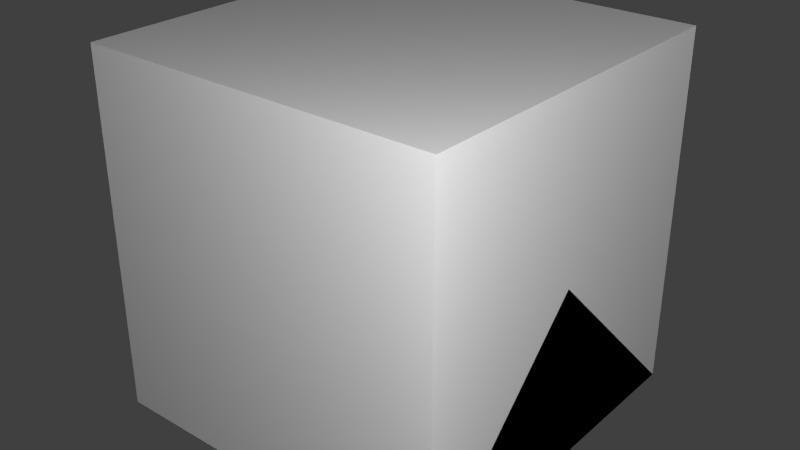 # Source: Anemometer.blend  (saved by Blender 2.72.0; exported with 4.5.12 LTS)
import bpy
from mathutils import Matrix  # noqa: F401  (used for matrix-valued properties, if any)

bpy.ops.wm.read_factory_settings(use_empty=True)
scene = bpy.context.scene
scene.name = 'Scene'

# ---- collections
col_collection_1 = bpy.data.collections.new('Collection 1'); scene.collection.children.link(col_collection_1)

# ---- materials (node trees are filled in below, after node groups)
mat_material = bpy.data.materials.new('Material')
mat_material.alpha_threshold = 0.0
mat_material.use_transparent_shadow = False
mat_material.roughness = 0.5
mat_material.line_color = (0.0, 0.0, 0.0, 1.0)

# ---- material node trees

# ---- world
world_world = bpy.data.worlds.new('World'); scene.world = world_world
world_world.color = (0.05088, 0.05088, 0.05088)
world_world.use_sun_shadow = False
world_world.sun_shadow_jitter_overblur = 0.0
world_world.cycles.sampling_method = 'MANUAL'
world_world.cycles.sample_map_resolution = 256

# ---- lights
light_point_001 = bpy.data.lights.new('Point.001', 'POINT')
light_point_001.transmission_factor = 0.0
light_point_001.energy = 100.0
light_point_001.shadow_buffer_clip_start = 0.5
light_point_001.shadow_soft_size = 0.1
light_point_001.shadow_maximum_resolution = 0.006
light_point_001.use_absolute_resolution = True
light_point_001.cycles.use_multiple_importance_sampling = False
light_point = bpy.data.lights.new('Point', 'POINT')
light_point.transmission_factor = 0.0
light_point.energy = 100.0
light_point.shadow_buffer_clip_start = 0.5
light_point.shadow_soft_size = 0.1
light_point.shadow_maximum_resolution = 0.006
light_point.use_absolute_resolution = True
light_point.cycles.use_multiple_importance_sampling = False
light_lamp = bpy.data.lights.new('Lamp', 'POINT')
light_lamp.transmission_factor = 0.0
light_lamp.cutoff_distance = 30.0
light_lamp.energy = 100.0
light_lamp.shadow_buffer_clip_start = 1.001
light_lamp.shadow_soft_size = 0.1
light_lamp.shadow_maximum_resolution = 0.006
light_lamp.use_absolute_resolution = True
light_lamp.cycles.use_multiple_importance_sampling = False

# ---- meshes
me_base_ground = bpy.data.meshes.new('base_ground')
me_base_ground.from_pydata([(-0.035, -1.18e-08, 0.1875), (-0.0175, -0.03031, 0.1875), (0.0175, -0.03031, 0.1875), (0.035, -1.815e-08, 0.1875), (0.0175, 0.03031, 0.1875), (-0.0175, 0.03031, 0.1875), (0.125, -0.125, 5.96e-08), (-0.125, -0.125, -5.96e-08), (0.125, 0.125, -2.98e-08), (-0.125, 0.125, -1.192e-07), (0.125, -0.125, 0.0625), (-0.125, -0.125, 0.0625), (0.125, 0.125, 0.0625), (-0.125, 0.125, 0.0625), (0.0175, -0.03031, 0.0625), (-0.0175, -0.03031, 0.0625), (-0.035, -1.18e-08, 0.0625), (4.47e-08, 1.052e-07, 0.6875), (0.035, -1.815e-08, 0.0625), (0.0175, 0.03031, 0.0625), (-0.0175, 0.03031, 0.0625)], [], [(7, 9, 8, 6), (11, 10, 12, 13), (9, 7, 11, 13), (6, 8, 12, 10), (7, 6, 10, 11), (8, 9, 13, 12), (17, 0, 1), (0, 17, 5), (5, 17, 4), (4, 17, 3), (3, 17, 2), (2, 17, 1), (2, 1, 15, 14), (4, 3, 18, 19), (0, 5, 20, 16), (1, 0, 16, 15), (3, 2, 14, 18), (5, 4, 19, 20)])
me_base_ground.use_remesh_preserve_volume = False
me_base_ground.use_remesh_preserve_attributes = False
me_base_ground.use_mirror_vertex_groups = False
me_base_ground.update()
me_circle_002 = bpy.data.meshes.new('Circle.002')
me_circle_002.from_pydata([(0.0, 0.01, 0.0), (-0.00866, -0.005, 0.0), (0.00866, -0.005, 0.0), (0.0, 0.01, 0.03125), (-0.00866, -0.005, 0.03125), (0.00866, -0.005, 0.03125), (0.03628, 0.01463, 0.08633), (-0.004311, 0.03807, 0.08633), (-0.004311, 0.03807, 0.1332), (0.03628, 0.01463, 0.1332), (0.01599, 0.02635, 0.141), (0.01599, 0.02635, 0.07852), (0.04305, 0.01073, 0.1098), (-0.01108, 0.04198, 0.1098), (0.0003618, -0.0007101, 0.1098)], [], [(1, 2, 5, 4), (2, 0, 3, 5), (0, 1, 4, 3), (4, 14, 3), (5, 14, 4), (14, 5, 3), (6, 14, 12), (14, 6, 11), (14, 11, 7), (14, 7, 13), (14, 13, 8), (14, 8, 10), (14, 10, 9), (14, 9, 12)])
me_circle_002.use_remesh_preserve_volume = False
me_circle_002.use_remesh_preserve_attributes = False
me_circle_002.use_mirror_vertex_groups = False
me_circle_002.update()
me_anemometer = bpy.data.meshes.new('anemometer')
me_anemometer.from_pydata([(-0.006766, 0.01391, 0.0), (-0.01543, -0.001094, 0.0), (0.001894, -0.001094, 0.0), (-0.006766, 0.01391, 0.03125), (-0.01543, -0.001094, 0.03125), (0.001894, -0.001094, 0.03125), (0.02952, 0.01854, 0.08633), (-0.01108, 0.04198, 0.08633), (-0.01108, 0.04198, 0.1332), (0.02952, 0.01854, 0.1332), (0.009221, 0.03026, 0.141), (0.009221, 0.03026, 0.07852), (0.03628, 0.01463, 0.1098), (-0.01784, 0.04588, 0.1098), (-0.006404, 0.003196, 0.1098), (-0.006495, 0.01438, -0.03094), (-0.002165, 0.02188, -0.01594), (0.00866, 0.01063, -0.02344), (0.007036, 0.03781, -0.04656), (0.01137, 0.04531, -0.03156), (0.02219, 0.03406, -0.03906), (0.05055, 0.05497, -0.09329), (0.009959, 0.07841, -0.09329), (0.03026, 0.1136, -0.1167), (0.07085, 0.09013, -0.1167), (0.05394, 0.1077, -0.1206), (0.02687, 0.06083, -0.08938), (0.06747, 0.06865, -0.105), (0.01334, 0.0999, -0.105), (0.04822, 0.0978, -0.07794), (-0.02003, -0.009063, -0.01594), (-0.0157, -0.001563, -0.03094), (-0.004871, -0.01281, -0.02344), (-0.03356, -0.0325, -0.03156), (-0.02923, -0.025, -0.04656), (-0.0184, -0.03625, -0.03906), (-0.03774, -0.09796, -0.03991), (-0.07834, -0.07452, -0.03991), (-0.09863, -0.1097, -0.06335), (-0.05804, -0.1331, -0.06335), (-0.08172, -0.1273, -0.06726), (-0.05466, -0.08038, -0.03601), (-0.04112, -0.1194, -0.05163), (-0.09525, -0.08819, -0.05163), (-0.06037, -0.09028, -0.0787)], [], [(1, 2, 5, 4), (2, 0, 3, 5), (0, 1, 4, 3), (4, 14, 3), (5, 14, 4), (14, 5, 3), (6, 14, 12), (14, 6, 11), (14, 11, 7), (14, 7, 13), (14, 13, 8), (14, 8, 10), (14, 10, 9), (14, 9, 12), (16, 17, 20, 19), (17, 15, 18, 20), (15, 16, 19, 18), (19, 29, 18), (20, 29, 19), (29, 20, 18), (21, 29, 27), (29, 21, 26), (29, 26, 22), (29, 22, 28), (29, 28, 23), (29, 23, 25), (29, 25, 24), (29, 24, 27), (31, 32, 35, 34), (32, 30, 33, 35), (30, 31, 34, 33), (34, 44, 33), (35, 44, 34), (44, 35, 33), (36, 44, 42), (44, 36, 41), (44, 41, 37), (44, 37, 43), (44, 43, 38), (44, 38, 40), (44, 40, 39), (44, 39, 42), (2, 32, 17), (32, 2, 1, 30), (16, 0, 2, 17), (31, 15, 17, 32)])
_uv = me_anemometer.uv_layers.new(name='UVMap')
_uv.uv.foreach_set('vector', [0.0, 0.0, 0.0, 0.0, 0.0, 0.0, 0.0, 0.0, 0.0, 0.0, 0.0, 0.0, 0.0, 0.0, 0.0, 0.0, 0.0, 0.0, 0.0, 0.0, 0.0, 0.0, 0.0, 0.0, 0.0, 0.0, 0.0, 0.0, 0.0, 0.0, 0.0, 0.0, 0.0, 0.0, 0.0, 0.0, 0.0, 0.0, 0.0, 0.0, 0.0, 0.0, 0.0002791, 0.6273, 0.2475, 0.7426, 0.0002791, 0.8326, 0.2475, 0.7426, 0.0002791, 0.6273, 0.1575, 0.9954, 0.2475, 0.7426, 0.1575, 0.9954, 0.3628, 0.9954, 0.2475, 0.7426, 0.3628, 0.9954, 0.4948, 0.6526, 0.2475, 0.7426, 0.4948, 0.6526, 0.4948, 0.8579, 0.2475, 0.7426, 0.4948, 0.8579, 0.3375, 0.9899, 0.2475, 0.7426, 0.3375, 0.9899, 0.1322, 0.9899, 0.2475, 0.7426, 0.1322, 0.9899, 0.0002791, 0.8326, 0.0, 0.0, 0.0, 0.0, 0.0, 0.0, 0.0, 0.0, 0.0, 0.0, 0.0, 0.0, 0.0, 0.0, 0.0, 0.0, 0.0, 0.0, 0.0, 0.0, 0.0, 0.0, 0.0, 0.0, 0.0, 0.0, 0.0, 0.0, 0.0, 0.0, 0.0, 0.0, 0.0, 0.0, 0.0, 0.0, 0.0, 0.0, 0.0, 0.0, 0.0, 0.0, 0.3628, 0.9948, 0.2475, 0.7475, 0.4948, 0.8375, 0.2475, 0.7475, 0.3628, 0.9948, 0.1575, 0.9948, 0.2475, 0.7475, 0.1575, 0.9948, 0.0002791, 0.8628, 0.2475, 0.7475, 0.0002791, 0.8628, 0.0002792, 0.6575, 0.2475, 0.7475, 0.0002792, 0.6575, 0.1322, 0.5003, 0.2475, 0.7475, 0.1322, 0.5003, 0.3375, 0.5003, 0.2475, 0.7475, 0.3375, 0.5003, 0.4948, 0.6322, 0.2475, 0.7475, 0.4948, 0.6322, 0.4948, 0.8375, 0.0, 0.0, 0.0, 0.0, 0.0, 0.0, 0.0, 0.0, 0.0, 0.0, 0.0, 0.0, 0.0, 0.0, 0.0, 0.0, 0.0, 0.0, 0.0, 0.0, 0.0, 0.0, 0.0, 0.0, 0.0, 0.0, 0.0, 0.0, 0.0, 0.0, 0.0, 0.0, 0.0, 0.0, 0.0, 0.0, 0.0, 0.0, 0.0, 0.0, 0.0, 0.0, 0.2454, 0.9768, 0.2454, 0.6622, 0.4067, 0.9213, 0.1573, 0.6622, 0.3236, 0.9293, 0.1573, 0.9674, 0.3015, 0.5372, 0.3698, 0.8347, 0.1991, 0.8347, 0.3006, 0.6622, 0.03351, 0.8285, -0.004639, 0.6622, 0.3006, 0.6617, -0.004639, 0.6617, 0.03351, 0.4954, 0.3425, 0.9256, 0.1761, 0.6585, 0.3425, 0.6204, 0.4272, 0.6843, 0.1681, 0.8457, 0.1126, 0.6843, 0.2929, 0.8973, -0.004639, 0.9997, -0.004639, 0.8291, 0.0, 0.0, 0.0, 0.0, 0.0, 0.0, 0.0, 0.0, 0.0, 0.0, 0.0, 0.0, 0.0, 0.0, 0.0, 0.0, 0.0, 0.0, 0.0, 0.0, 0.0, 0.0, 0.0, 0.0, 0.0, 0.0, 0.0, 0.0, 0.0, 0.0])
me_anemometer.use_remesh_preserve_volume = False
me_anemometer.use_remesh_preserve_attributes = False
me_anemometer.use_mirror_vertex_groups = False
me_anemometer.update()
me_base_wall = bpy.data.meshes.new('base_wall')
me_base_wall.from_pydata([(0.0625, 9.553e-17, 0.55), (0.0625, -0.0433, 0.525), (0.0625, -0.0433, 0.475), (0.0625, 4.371e-09, 0.45), (0.0625, 0.0433, 0.475), (0.0625, 0.0433, 0.525), (0.125, 9.553e-17, 0.55), (0.125, -0.0433, 0.525), (0.125, -0.0433, 0.475), (0.125, 4.371e-09, 0.45), (0.125, 0.0433, 0.475), (0.125, 0.0433, 0.525), (0.125, -0.125, 5.96e-08), (-0.125, -0.125, -5.96e-08), (0.125, 0.125, -2.98e-08), (-0.125, 0.125, -1.192e-07), (0.125, -0.125, 0.0625), (-0.125, -0.125, 0.0625), (0.125, 0.125, 0.0625), (-0.125, 0.125, 0.0625), (-0.0625, -0.0625, 0.4375), (-0.0625, -0.0625, 0.0625), (0.0625, 1.994e-07, 0.0625), (-0.0625, 0.0625, 0.0625), (0.0625, 1.49e-07, 0.4375), (-0.0625, 0.0625, 0.4375), (0.0625, -0.0625, 0.4375), (0.0625, 0.0625, 0.4375), (2.608e-08, -0.0625, 0.5625), (-7.451e-08, 0.0625, 0.5625), (0.0625, -0.0625, 0.5625), (0.0625, 0.0625, 0.5625), (0.1875, 1.304e-07, 0.5)], [], [(1, 2, 8, 7), (3, 4, 10, 9), (5, 0, 6, 11), (0, 1, 7, 6), (2, 3, 9, 8), (4, 5, 11, 10), (13, 15, 14, 12), (17, 16, 18, 19), (15, 13, 17, 19), (12, 14, 18, 16), (13, 12, 16, 17), (14, 15, 19, 18), (23, 25, 24, 22), (22, 24, 20, 21), (21, 20, 25, 23), (26, 30, 28, 20), (29, 28, 30, 31), (20, 28, 29, 25), (25, 29, 31, 27), (27, 31, 30, 26), (20, 25, 27, 26), (32, 6, 7), (6, 32, 11), (11, 32, 10), (10, 32, 9), (9, 32, 8), (8, 32, 7)])
me_base_wall.use_remesh_preserve_volume = False
me_base_wall.use_remesh_preserve_attributes = False
me_base_wall.use_mirror_vertex_groups = False
me_base_wall.update()
me_cube_002 = bpy.data.meshes.new('Cube.002')
me_cube_002.from_pydata([(0.5, 0.5, 0.0), (0.5, -0.5, 0.0), (-0.5, -0.5, 0.0), (-0.5, 0.5, 0.0), (0.5, -3.129e-07, 0.5), (-0.5, 7.451e-08, 0.5)], [], [(0, 1, 2, 3), (1, 4, 5, 2), (0, 4, 1), (2, 5, 3), (4, 0, 3, 5)])
me_cube_002.materials.append(mat_material)
me_cube_002.use_remesh_preserve_volume = False
me_cube_002.use_remesh_preserve_attributes = False
me_cube_002.use_mirror_vertex_groups = False
me_cube_002.update()
me_cube_001 = bpy.data.meshes.new('Cube.001')
me_cube_001.from_pydata([(0.5, 0.5, 0.0), (0.5, -0.5, 0.0), (-0.5, -0.5, 0.0), (-0.5, 0.5, 0.0), (-8.196e-08, -1.192e-07, 0.5)], [], [(0, 1, 2, 3), (0, 4, 1), (1, 4, 2), (2, 4, 3), (4, 0, 3)])
me_cube_001.materials.append(mat_material)
me_cube_001.use_remesh_preserve_volume = False
me_cube_001.use_remesh_preserve_attributes = False
me_cube_001.use_mirror_vertex_groups = False
me_cube_001.update()
me_cube = bpy.data.meshes.new('Cube')
me_cube.from_pydata([(0.5, 0.5, 0.0), (0.5, -0.5, 0.0), (-0.5, -0.5, 0.0), (-0.5, 0.5, 0.0), (0.5, 0.5, 1.0), (0.5, -0.5, 1.0), (-0.5, -0.5, 1.0), (-0.5, 0.5, 1.0)], [], [(0, 1, 2, 3), (4, 7, 6, 5), (0, 4, 5, 1), (1, 5, 6, 2), (2, 6, 7, 3), (4, 0, 3, 7)])
me_cube.materials.append(mat_material)
me_cube.use_remesh_preserve_volume = False
me_cube.use_remesh_preserve_attributes = False
me_cube.use_mirror_vertex_groups = False
me_cube.update()

# ---- objects
ob_base_ground = bpy.data.objects.new('base_ground', me_base_ground)
ob_dupicate = bpy.data.objects.new('Dupicate', me_circle_002)
ob_anemometer = bpy.data.objects.new('anemometer', me_anemometer)
ob_base_wall = bpy.data.objects.new('base_wall', me_base_wall)
ob_point_001 = bpy.data.objects.new('Point.001', light_point_001)
ob_point = bpy.data.objects.new('Point', light_point)
ob_minecraft_2_edge_connectivity = bpy.data.objects.new('Minecraft 2 Edge Connectivity', me_cube_002)
ob_minecraft_4_edge_connectivity = bpy.data.objects.new('Minecraft 4 Edge Connectivity', me_cube_001)
ob_minecraft_block = bpy.data.objects.new('Minecraft Block', me_cube)
ob_lamp = bpy.data.objects.new('Lamp', light_lamp)

# ---- transforms, parenting, visibility, modifiers, constraints
ob_base_ground.location = (0.0, 0.0, 0.0)
ob_base_ground.rotation_euler = (0.0, -0.0, 1.571)
ob_base_ground.lineart.crease_threshold = 0.0
ob_dupicate.location = (0.1914, 0.25, 0.6328)
ob_dupicate.rotation_euler = (0.0, -0.0, 0.5236)
ob_dupicate.hide_viewport = True
ob_dupicate.hide_select = True
ob_dupicate.hide_render = True
ob_dupicate.lineart.crease_threshold = 0.0
ob_anemometer.location = (1.49e-08, 0.1914, 0.5156)
ob_anemometer.rotation_euler = (0.0, -0.0, 2.094)
ob_anemometer.scale = (1.2, 1.2, 1.2)
ob_anemometer.lineart.crease_threshold = 0.0
ob_base_wall.location = (0.0, 0.0, 0.0)
ob_base_wall.rotation_euler = (0.0, -0.0, 1.571)
ob_base_wall.lineart.crease_threshold = 0.0
ob_point_001.location = (-1.642, 1.15, -0.7251)
ob_point_001.hide_select = True
ob_point_001.lineart.crease_threshold = 0.0
ob_point.location = (1.354, -1.362, 1.556)
ob_point.hide_select = True
ob_point.lineart.crease_threshold = 0.0
ob_minecraft_2_edge_connectivity.location = (0.0, 0.0, 0.0)
ob_minecraft_2_edge_connectivity.lock_location = (True, True, True)
ob_minecraft_2_edge_connectivity.lock_rotation = (True, True, True)
ob_minecraft_2_edge_connectivity.lock_rotations_4d = False
ob_minecraft_2_edge_connectivity.lock_scale = (True, True, True)
ob_minecraft_2_edge_connectivity.empty_display_type = 'ARROWS'
ob_minecraft_2_edge_connectivity.hide_select = True
ob_minecraft_2_edge_connectivity.display_type = 'WIRE'
ob_minecraft_2_edge_connectivity.lineart.crease_threshold = 0.0
ob_minecraft_4_edge_connectivity.location = (0.0, 0.0, 0.0)
ob_minecraft_4_edge_connectivity.lock_location = (True, True, True)
ob_minecraft_4_edge_connectivity.lock_rotation = (True, True, True)
ob_minecraft_4_edge_connectivity.lock_rotations_4d = False
ob_minecraft_4_edge_connectivity.lock_scale = (True, True, True)
ob_minecraft_4_edge_connectivity.empty_display_type = 'ARROWS'
ob_minecraft_4_edge_connectivity.hide_select = True
ob_minecraft_4_edge_connectivity.display_type = 'WIRE'
ob_minecraft_4_edge_connectivity.lineart.crease_threshold = 0.0
ob_minecraft_block.location = (0.0, 0.0, 0.0)
ob_minecraft_block.lock_location = (True, True, True)
ob_minecraft_block.lock_rotation = (True, True, True)
ob_minecraft_block.lock_rotations_4d = False
ob_minecraft_block.lock_scale = (True, True, True)
ob_minecraft_block.empty_display_type = 'ARROWS'
ob_minecraft_block.hide_select = True
ob_minecraft_block.display_type = 'WIRE'
ob_minecraft_block.lineart.crease_threshold = 0.0
ob_lamp.location = (4.076, 1.005, 5.904)
ob_lamp.rotation_euler = (0.6503, 0.05522, 1.866)
ob_lamp.lock_rotations_4d = False
ob_lamp.empty_display_type = 'ARROWS'
ob_lamp.color = (0.0, 0.0, 0.0, 0.0)
ob_lamp.hide_viewport = True
ob_lamp.hide_select = True
ob_lamp.lineart.crease_threshold = 0.0

# ---- collection membership
col_collection_1.objects.link(ob_base_ground)
col_collection_1.objects.link(ob_dupicate)
col_collection_1.objects.link(ob_anemometer)
col_collection_1.objects.link(ob_base_wall)
col_collection_1.objects.link(ob_point_001)
col_collection_1.objects.link(ob_point)
col_collection_1.objects.link(ob_minecraft_2_edge_connectivity)
col_collection_1.objects.link(ob_minecraft_4_edge_connectivity)
col_collection_1.objects.link(ob_minecraft_block)
col_collection_1.objects.link(ob_lamp)

# ---- scene / render settings (as saved in the file)
scene.frame_start = 1; scene.frame_end = 250; scene.frame_set(1)
scene.render.engine = 'BLENDER_EEVEE_NEXT'
scene.render.image_settings.color_mode = 'RGB'
scene.render.image_settings.compression = 90
scene.render.resolution_percentage = 50
scene.render.dither_intensity = 0.0
scene.render.bake_margin = 2
scene.cycles.use_denoising = False
scene.cycles.samples = 10
scene.cycles.sampling_pattern = 'TABULATED_SOBOL'
scene.cycles.light_sampling_threshold = 0.0
scene.cycles.use_adaptive_sampling = False
scene.cycles.use_light_tree = False
scene.cycles.blur_glossy = 0.0
scene.cycles.volume_bounces = 1
scene.cycles.pixel_filter_type = 'GAUSSIAN'
scene.cycles.sample_clamp_indirect = 0.0
scene.view_settings.view_transform = 'Standard'
bpy.context.view_layer.update()

# ---- added for rendering (the .blend has no active camera): camera
cam_auto = bpy.data.cameras.new('AutoCamera')
cam_auto.lens = 50.0
cam_auto.sensor_width = 36.0
cam_auto.clip_end = 1000.0
ob_auto_camera = bpy.data.objects.new('AutoCamera', cam_auto)
scene.collection.objects.link(ob_auto_camera)
ob_auto_camera.location = (1.60254, -1.92304, 1.78203)
ob_auto_camera.rotation_euler = (1.09748, -7.21219e-08, 0.694738)
scene.camera = ob_auto_camera
bpy.context.view_layer.update()
